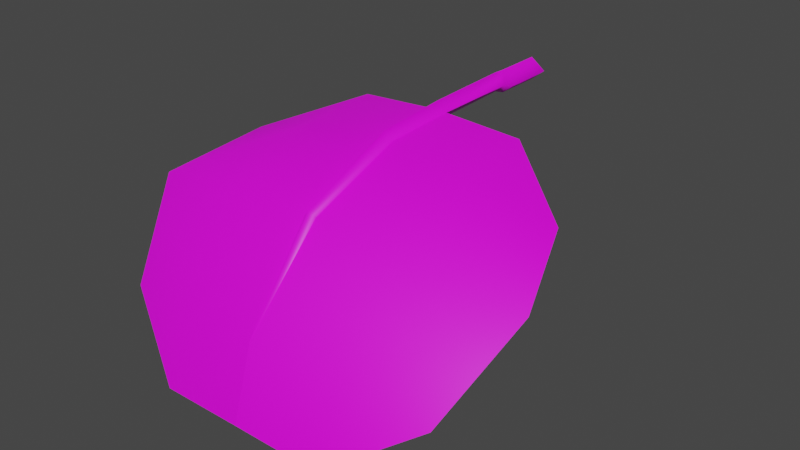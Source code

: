 # Source: fe_flatleaf_02_08.blend  (saved by Blender 3.0.42; exported with 4.5.12 LTS)
import bpy
from mathutils import Matrix  # noqa: F401  (used for matrix-valued properties, if any)

bpy.ops.wm.read_factory_settings(use_empty=True)
scene = bpy.context.scene
scene.name = 'Scene'

# ---- collections
col_collection = bpy.data.collections.new('Collection'); scene.collection.children.link(col_collection)

# ---- images (referenced by path relative to the original .blend; pixels are not part of the script)
import os
ASSET_DIR = os.environ.get("B2B_ASSET_DIR", "")  # directory of the original .blend (textures are referenced by path, not embedded)
HERE = os.path.dirname(os.path.abspath(__file__))  # packed textures are extracted next to this script under _unpacked/

def load_image(name, relpath, width, height, colorspace="sRGB"):
    """Load a texture the original file referenced (path relative to the .blend, or extracted next to this script)."""
    p = next((c for c in (os.path.join(HERE, relpath), os.path.join(ASSET_DIR, relpath)) if relpath and os.path.exists(c)), "")
    if p:
        img = bpy.data.images.load(p, check_existing=True)
        img.name = name
    else:  # same state as the original file: an image datablock whose file is absent (Cycles renders it pink)
        img = bpy.data.images.new(name, width, height)
        img.source = "FILE"
        img.filepath = "//" + (relpath or name)
    img.colorspace_settings.name = colorspace
    return img
img_fe_flatleaf_02__tintmask_rw4_dds_001 = load_image('FE_flatleaf_02__tintMask.rw4.dds.001', 'FE_flatleaf_02__tintMask.rw4.dds', 1024, 1024, 'sRGB')

# ---- materials (node trees are filled in below, after node groups)
mat_material_001 = bpy.data.materials.new('Material.001')
mat_material_001.use_transparent_shadow = False

# ---- material node trees
mat_material_001.use_nodes = True; mat_material_001.node_tree.nodes.clear()
_N = mat_material_001.node_tree.nodes; _L = mat_material_001.node_tree.links
n0 = _N.new('ShaderNodeBsdfPrincipled'); n0.name = 'Principled BSDF'; n0.location = (10, 300)
n0.distribution = 'GGX'
n0.subsurface_method = 'RANDOM_WALK_SKIN'
n0.inputs[3].default_value = 1.45
n0.inputs[27].default_value = (0.0, 0.0, 0.0, 1.0)
n0.inputs[28].default_value = 1.0
n1 = _N.new('ShaderNodeOutputMaterial'); n1.name = 'Material Output'; n1.location = (300, 300)
n2 = _N.new('ShaderNodeTexImage'); n2.name = 'Image Texture'; n2.location = (-280, 280)
n2.image = img_fe_flatleaf_02__tintmask_rw4_dds_001
_L.new(n0.outputs[0], n1.inputs[0])
_L.new(n2.outputs[0], n0.inputs[0])
n1.is_active_output = True

# ---- world
world_world = bpy.data.worlds.new('World'); scene.world = world_world
world_world.use_nodes = True; world_world.node_tree.nodes.clear()
_N = world_world.node_tree.nodes; _L = world_world.node_tree.links
n0 = _N.new('ShaderNodeOutputWorld'); n0.name = 'World Output'; n0.location = (300, 300)
n1 = _N.new('ShaderNodeBackground'); n1.name = 'Background'; n1.location = (10, 300)
n1.inputs[0].default_value = (0.05088, 0.05088, 0.05088, 1.0)
_L.new(n1.outputs[0], n0.inputs[0])
n0.is_active_output = True
world_world.color = (0.05088, 0.05088, 0.05088)
world_world.use_sun_shadow = False
world_world.sun_shadow_jitter_overblur = 0.0

# ---- meshes
me_fe_starter3_sp1_gmdl_005 = bpy.data.meshes.new('FE_starter3_Sp1.gmdl.005')
me_fe_starter3_sp1_gmdl_005.from_pydata([(-0.4017, -0.5763, -0.01701), (-0.4012, -0.9112, -0.05598), (-0.7914, -0.8732, -0.1828), (-0.05044, -0.5772, 0.005081), (0.007077, -0.9162, -0.03931), (-0.0009974, -0.5698, -0.04088), (0.04368, -0.5771, 0.005019), (0.4182, -0.5767, -0.01598), (0.4186, -0.9109, -0.05652), (0.8082, -0.875, -0.1751), (-0.4356, -1.353, -0.2191), (-0.9507, -1.295, -0.309), (0.00633, -1.359, -0.2103), (0.4543, -1.352, -0.2197), (0.9688, -1.3, -0.3013), (-0.4008, -1.703, -0.6122), (-0.7909, -1.63, -0.6814), (0.002792, -1.717, -0.5999), (0.419, -1.703, -0.6127), (0.8086, -1.636, -0.6762), (-0.4009, -1.824, -0.9376), (0.0003916, -1.832, -0.9269), (0.4189, -1.824, -0.9381), (-0.4009, -1.824, -0.9376), (-0.4008, -1.712, -0.6041), (-0.7909, -1.63, -0.6814), (0.0003916, -1.832, -0.9269), (0.002826, -1.729, -0.5886), (0.0003916, -1.832, -0.9269), (0.4189, -1.824, -0.9381), (0.4191, -1.711, -0.605), (0.002826, -1.729, -0.5886), (0.8086, -1.636, -0.6762), (-0.4356, -1.359, -0.2091), (-0.9507, -1.295, -0.309), (-0.02693, -1.37, -0.1939), (0.002826, -1.729, -0.5886), (0.000414, -1.386, -0.1679), (-0.02693, -1.37, -0.1939), (0.026, -1.37, -0.1939), (0.4543, -1.359, -0.2101), (0.026, -1.37, -0.1939), (0.9688, -1.3, -0.3013), (-0.4012, -0.9146, -0.04465), (-0.7914, -0.8732, -0.1828), (-0.04239, -0.9226, -0.01752), (-0.0002459, -0.9354, 0.02234), (-0.04239, -0.9226, -0.01752), (0.03555, -0.9226, -0.01758), (0.4186, -0.9141, -0.04565), (0.03555, -0.9226, -0.01758), (0.8082, -0.875, -0.1751), (-0.4017, -0.5763, -0.01701), (-0.05044, -0.5772, 0.005081), (-0.0008715, -0.5843, 0.05098), (-0.05044, -0.5772, 0.005081), (0.04368, -0.5771, 0.005019), (0.4182, -0.5767, -0.01598), (0.04368, -0.5771, 0.005019), (-0.001698, -0.1606, 0.06208), (-0.05819, -0.1502, 0.01634), (-0.001807, -0.1514, -0.03057), (0.05293, -0.1592, 0.01544), (-0.000924, -0.1044, 0.05949), (-0.07412, -0.09308, 0.004741), (-0.001055, -0.09338, -0.05121), (0.06734, -0.1021, 0.003817), (-0.000924, -0.1044, 0.05949), (-0.001055, -0.09338, -0.05121), (-0.001201, 0.1353, 0.05949), (-0.07492, 0.1405, 0.004192), (-0.001332, 0.1463, -0.05121), (0.06759, 0.1407, 0.004098), (-0.001201, 0.1353, 0.05949), (-0.001332, 0.1463, -0.05121)], [], [(0, 1, 2), (1, 0, 4), (0, 3, 4), (3, 5, 4), (5, 6, 4), (8, 4, 7), (6, 7, 4), (7, 9, 8), (10, 11, 1), (1, 11, 2), (4, 12, 1), (12, 10, 1), (8, 13, 4), (13, 12, 4), (9, 14, 8), (14, 13, 8), (10, 15, 11), (15, 16, 11), (17, 15, 12), (12, 15, 10), (18, 17, 13), (13, 17, 12), (19, 18, 14), (14, 18, 13), (16, 15, 20), (17, 21, 15), (15, 21, 20), (17, 18, 21), (18, 22, 21), (18, 19, 22), (23, 24, 25), (27, 24, 26), (23, 26, 24), (29, 30, 28), (28, 30, 31), (29, 32, 30), (33, 34, 24), (24, 34, 25), (27, 35, 24), (35, 33, 24), (36, 37, 38), (36, 39, 37), (30, 40, 31), (40, 41, 31), (40, 30, 42), (42, 30, 32), (33, 43, 34), (43, 44, 34), (35, 45, 33), (45, 43, 33), (46, 47, 37), (37, 47, 38), (39, 48, 37), (48, 46, 37), (49, 50, 40), (40, 50, 41), (51, 49, 42), (49, 40, 42), (44, 43, 52), (45, 53, 43), (43, 53, 52), (54, 55, 46), (47, 46, 55), (54, 46, 56), (46, 48, 56), (50, 49, 58), (49, 57, 58), (49, 51, 57), (60, 55, 59), (55, 54, 59), (60, 61, 3), (5, 3, 61), (54, 56, 59), (56, 62, 59), (5, 61, 6), (6, 61, 62), (64, 60, 63), (60, 59, 63), (64, 65, 60), (61, 60, 65), (66, 67, 62), (59, 62, 67), (66, 62, 68), (62, 61, 68), (63, 69, 64), (64, 69, 70), (71, 65, 70), (65, 64, 70), (72, 73, 66), (67, 66, 73), (66, 68, 72), (68, 74, 72)])
me_fe_starter3_sp1_gmdl_005.polygons.foreach_set('use_smooth', [True] * 92)
_uv = me_fe_starter3_sp1_gmdl_005.uv_layers.new(name='UVMap')
_uv.uv.foreach_set('vector', [0.3167, 0.1466, 0.3121, 0.2947, 0.128, 0.2947, 0.3121, 0.2947, 0.3167, 0.1466, 0.5143, 0.2948, 0.3167, 0.1466, 0.4766, 0.1467, 0.5143, 0.2948, 0.4766, 0.1467, 0.5008, 0.1466, 0.5143, 0.2948, 0.5008, 0.1466, 0.5234, 0.1467, 0.5143, 0.2948, 0.6994, 0.2947, 0.5143, 0.2948, 0.6948, 0.1466, 0.5234, 0.1467, 0.6948, 0.1466, 0.5143, 0.2948, 0.6948, 0.1466, 0.8836, 0.2947, 0.6994, 0.2947, 0.2825, 0.5695, 0.05335, 0.5695, 0.3121, 0.2947, 0.3121, 0.2947, 0.05335, 0.5695, 0.128, 0.2947, 0.5143, 0.2948, 0.5151, 0.5695, 0.3121, 0.2947, 0.5151, 0.5695, 0.2825, 0.5695, 0.3121, 0.2947, 0.6994, 0.2947, 0.7376, 0.5695, 0.5143, 0.2948, 0.7376, 0.5695, 0.5151, 0.5695, 0.5143, 0.2948, 0.8836, 0.2947, 0.9582, 0.5695, 0.6994, 0.2947, 0.9582, 0.5695, 0.7376, 0.5695, 0.6994, 0.2947, 0.2825, 0.5695, 0.3168, 0.8443, 0.05335, 0.5695, 0.3168, 0.8443, 0.137, 0.8443, 0.05335, 0.5695, 0.514, 0.8442, 0.3168, 0.8443, 0.5151, 0.5695, 0.5151, 0.5695, 0.3168, 0.8443, 0.2825, 0.5695, 0.6948, 0.8443, 0.514, 0.8442, 0.7376, 0.5695, 0.7376, 0.5695, 0.514, 0.8442, 0.5151, 0.5695, 0.8745, 0.8443, 0.6948, 0.8443, 0.9582, 0.5695, 0.9582, 0.5695, 0.6948, 0.8443, 0.7376, 0.5695, 0.137, 0.8443, 0.3168, 0.8443, 0.3363, 0.9817, 0.514, 0.8442, 0.5115, 0.9816, 0.3168, 0.8443, 0.3168, 0.8443, 0.5115, 0.9816, 0.3363, 0.9817, 0.514, 0.8442, 0.6948, 0.8443, 0.5115, 0.9816, 0.6948, 0.8443, 0.6752, 0.9817, 0.5115, 0.9816, 0.6948, 0.8443, 0.8745, 0.8443, 0.6752, 0.9817, 0.3363, 0.9817, 0.3168, 0.8443, 0.137, 0.8443, 0.514, 0.8442, 0.3168, 0.8443, 0.5115, 0.9816, 0.3363, 0.9817, 0.5115, 0.9816, 0.3168, 0.8443, 0.6752, 0.9817, 0.6948, 0.8443, 0.5115, 0.9816, 0.5115, 0.9816, 0.6948, 0.8443, 0.514, 0.8442, 0.6752, 0.9817, 0.8745, 0.8443, 0.6948, 0.8443, 0.2825, 0.5695, 0.05335, 0.5695, 0.3168, 0.8443, 0.3168, 0.8443, 0.05335, 0.5695, 0.137, 0.8443, 0.514, 0.8442, 0.5019, 0.5695, 0.3168, 0.8443, 0.5019, 0.5695, 0.2825, 0.5695, 0.3168, 0.8443, 0.514, 0.8442, 0.5127, 0.5695, 0.5019, 0.5695, 0.514, 0.8442, 0.5229, 0.5695, 0.5127, 0.5695, 0.6948, 0.8443, 0.7376, 0.5695, 0.514, 0.8442, 0.7376, 0.5695, 0.5229, 0.5695, 0.514, 0.8442, 0.7376, 0.5695, 0.6948, 0.8443, 0.9582, 0.5695, 0.9582, 0.5695, 0.6948, 0.8443, 0.8745, 0.8443, 0.2825, 0.5695, 0.3121, 0.2947, 0.05335, 0.5695, 0.3121, 0.2947, 0.128, 0.2947, 0.05335, 0.5695, 0.5019, 0.5695, 0.4966, 0.2948, 0.2825, 0.5695, 0.4966, 0.2948, 0.3121, 0.2947, 0.2825, 0.5695, 0.5112, 0.2951, 0.4966, 0.2948, 0.5127, 0.5695, 0.5127, 0.5695, 0.4966, 0.2948, 0.5019, 0.5695, 0.5229, 0.5695, 0.5231, 0.2948, 0.5127, 0.5695, 0.5231, 0.2948, 0.5112, 0.2951, 0.5127, 0.5695, 0.6994, 0.2947, 0.5231, 0.2948, 0.7376, 0.5695, 0.7376, 0.5695, 0.5231, 0.2948, 0.5229, 0.5695, 0.8836, 0.2947, 0.6994, 0.2947, 0.9582, 0.5695, 0.6994, 0.2947, 0.7376, 0.5695, 0.9582, 0.5695, 0.128, 0.2947, 0.3121, 0.2947, 0.3167, 0.1466, 0.4966, 0.2948, 0.4766, 0.1467, 0.3121, 0.2947, 0.3121, 0.2947, 0.4766, 0.1467, 0.3167, 0.1466, 0.5008, 0.1466, 0.4766, 0.1467, 0.5112, 0.2951, 0.4966, 0.2948, 0.5112, 0.2951, 0.4766, 0.1467, 0.5008, 0.1466, 0.5112, 0.2951, 0.5234, 0.1467, 0.5112, 0.2951, 0.5231, 0.2948, 0.5234, 0.1467, 0.5231, 0.2948, 0.6994, 0.2947, 0.5234, 0.1467, 0.6994, 0.2947, 0.6948, 0.1466, 0.5234, 0.1467, 0.6994, 0.2947, 0.8836, 0.2947, 0.6948, 0.1466, 0.4766, 0.09921, 0.4766, 0.1467, 0.5007, 0.09909, 0.4766, 0.1467, 0.5008, 0.1466, 0.5007, 0.09909, 0.4766, 0.09921, 0.5007, 0.09909, 0.4766, 0.1467, 0.5008, 0.1466, 0.4766, 0.1467, 0.5007, 0.09909, 0.5008, 0.1466, 0.5234, 0.1467, 0.5007, 0.09909, 0.5234, 0.1467, 0.5234, 0.09914, 0.5007, 0.09909, 0.5008, 0.1466, 0.5007, 0.09909, 0.5234, 0.1467, 0.5234, 0.1467, 0.5007, 0.09909, 0.5234, 0.09914, 0.4766, 0.07826, 0.4766, 0.09921, 0.501, 0.07814, 0.4766, 0.09921, 0.5007, 0.09909, 0.501, 0.07814, 0.4766, 0.07826, 0.501, 0.07814, 0.4766, 0.09921, 0.5007, 0.09909, 0.4766, 0.09921, 0.501, 0.07814, 0.5234, 0.0782, 0.501, 0.07814, 0.5234, 0.09914, 0.5007, 0.09909, 0.5234, 0.09914, 0.501, 0.07814, 0.5234, 0.0782, 0.5234, 0.09914, 0.501, 0.07814, 0.5234, 0.09914, 0.5007, 0.09909, 0.501, 0.07814, 0.501, 0.07814, 0.5009, 0.04121, 0.4766, 0.07826, 0.4766, 0.07826, 0.5009, 0.04121, 0.4766, 0.04133, 0.5009, 0.04121, 0.501, 0.07814, 0.4766, 0.04133, 0.501, 0.07814, 0.4766, 0.07826, 0.4766, 0.04133, 0.5234, 0.04126, 0.5009, 0.04121, 0.5234, 0.0782, 0.501, 0.07814, 0.5234, 0.0782, 0.5009, 0.04121, 0.5234, 0.0782, 0.501, 0.07814, 0.5234, 0.04126, 0.501, 0.07814, 0.5009, 0.04121, 0.5234, 0.04126])
me_fe_starter3_sp1_gmdl_005.materials.append(mat_material_001)
me_fe_starter3_sp1_gmdl_005.use_remesh_fix_poles = True
me_fe_starter3_sp1_gmdl_005.use_remesh_preserve_attributes = False
me_fe_starter3_sp1_gmdl_005.update()
arm_armature = bpy.data.armatures.new('Armature')  # bones are not reproduced

# ---- objects
ob_armature = bpy.data.objects.new('Armature', arm_armature)
ob_fe_starter3_sp1_gmdl = bpy.data.objects.new('FE_starter3_Sp1.gmdl', me_fe_starter3_sp1_gmdl_005)

# ---- transforms, parenting, visibility, modifiers, constraints
ob_armature.location = (0.0, 0.0, 0.0)
ob_fe_starter3_sp1_gmdl.parent = ob_armature
ob_fe_starter3_sp1_gmdl.location = (0.0, 0.0, 0.0)
_vg = ob_fe_starter3_sp1_gmdl.vertex_groups.new(name='Bone')
for _i, _w in zip([0, 1, 2, 3, 4, 5, 6, 7, 8, 9, 24, 33, 34, 35, 37, 38, 39, 40, 41, 42, 43, 44, 45, 46, 47, 48, 49, 50, 51, 52, 53, 54, 55, 56, 57, 58, 59, 60, 61, 62, 63, 64, 65, 66, 67, 68, 69, 70, 71, 72, 73, 74], [0.8999, 0.25, 0.25, 0.9, 0.25, 0.8999, 0.8999, 0.8999, 0.2504, 0.2518, 0.0, 0.0, 0.0, 0.0, 0.0, 0.0, 0.0, 0.0, 0.0, 0.0, 0.2502, 0.25, 0.25, 0.2504, 0.25, 0.2511, 0.25, 0.2511, 0.255, 0.8998, 0.9, 0.8996, 0.9, 0.8998, 0.8993, 0.8998, 1.0, 1.0, 1.0, 1.0, 1.0, 1.0, 1.0, 1.0, 1.0, 1.0, 1.0, 0.9634, 0.9823, 1.0, 1.0, 0.9823]): _vg.add([_i], _w, 'REPLACE')
_vg = ob_fe_starter3_sp1_gmdl.vertex_groups.new(name='Bone.001')
for _i, _w in zip([0, 1, 2, 3, 4, 5, 6, 7, 8, 9, 10, 11, 12, 13, 14, 15, 16, 17, 18, 19, 20, 22, 23, 24, 25, 26, 27, 28, 30, 31, 32, 33, 34, 35, 36, 37, 38, 39, 40, 41, 42, 43, 44, 45, 46, 47, 48, 49, 50, 51, 52, 53, 54, 55, 56, 57, 58, 59, 60, 61, 62, 63, 64, 65, 66, 67, 68, 69, 70, 71, 73, 74], [0.1001, 0.75, 0.75, 0.1, 0.75, 0.1001, 0.1001, 0.1001, 0.7496, 0.7482, 0.25, 0.2503, 0.251, 0.2517, 0.2501, 2.057e-05, 0.0002319, 0.0, 1.49e-05, 0.003254, 9.749e-07, 4.517e-07, 0.0, 4.022e-06, 0.0, 0.0, 0.0, 0.0, 2.919e-06, 0.0, 0.001293, 0.2501, 0.2537, 0.2508, 0.0, 0.25, 0.2508, 0.2505, 0.2501, 0.2505, 0.2504, 0.7498, 0.7499, 0.75, 0.7496, 0.75, 0.7489, 0.75, 0.7489, 0.7447, 0.1002, 0.1, 0.1004, 0.1, 0.1002, 0.1007, 0.1002, 0.0, 0.0, 0.0, 0.0, 0.0, 0.0, 0.0, 0.0, 0.0, 0.0, 0.0, 0.03658, 0.01769, 0.0, 0.01769]): _vg.add([_i], _w, 'REPLACE')
_vg = ob_fe_starter3_sp1_gmdl.vertex_groups.new(name='Bone.002')
for _i, _w in zip([0, 1, 2, 3, 4, 5, 6, 7, 8, 9, 10, 11, 12, 13, 14, 15, 16, 17, 18, 19, 20, 21, 22, 23, 24, 25, 27, 29, 30, 31, 32, 33, 34, 35, 36, 37, 38, 39, 40, 41, 42, 43, 44, 45, 46, 47, 48, 49, 50, 51, 52, 53, 54, 55, 56, 57, 58, 59, 60, 61, 62, 63, 64, 65, 66, 67, 68, 69, 70, 71, 72, 73, 74], [0.0, 4.229e-08, 2.13e-06, 0.0, 4.352e-09, 0.0, 0.0, 0.0, 0.0, 1.832e-06, 0.75, 0.7497, 0.749, 0.7483, 0.7499, 0.4988, 0.4998, 0.5, 0.4995, 0.4968, 0.275, 0.0, 0.275, 0.2744, 0.5, 0.5, 0.5, 0.2749, 0.5, 0.5, 0.4987, 0.7499, 0.7463, 0.7492, 0.5, 0.75, 0.7492, 0.7495, 0.7499, 0.7495, 0.7496, 0.0, 1.174e-05, 5.331e-09, 5.951e-08, 5.331e-09, 2.504e-07, 0.0, 2.504e-07, 0.0001317, 8.065e-11, 0.0, 0.0, 0.0, 0.0, 6.242e-05, 0.0, 0.0, 0.0, 0.0, 0.0, 0.0, 0.0, 0.0, 0.0, 0.0, 0.0, 0.0, 0.0, 0.0, 0.0, 0.0, 0.0]): _vg.add([_i], _w, 'REPLACE')
_vg = ob_fe_starter3_sp1_gmdl.vertex_groups.new(name='Bone.003')
for _i, _w in zip([0, 1, 2, 3, 4, 5, 6, 7, 8, 9, 10, 11, 12, 13, 14, 15, 16, 17, 18, 19, 20, 21, 22, 23, 24, 25, 26, 27, 28, 29, 30, 31, 32, 33, 34, 35, 36, 37, 38, 39, 40, 41, 42, 43, 44, 45, 46, 47, 48, 49, 50, 51, 52, 53, 54, 55, 56, 57, 58], [0.0, 9.297e-07, 5.326e-06, 0.0, 2.376e-14, 0.0, 0.0, 0.0, 1.121e-08, 1.863e-09, 9.607e-13, 1.189e-09, 0.0, 3.291e-09, 1.987e-09, 0.5012, 0.5, 0.5, 0.5005, 0.5, 0.725, 1.0, 0.725, 0.7256, 0.5, 0.5, 1.0, 0.5, 1.0, 0.7251, 0.5, 0.5, 0.5, 4.291e-11, 2.184e-08, 0.0, 0.5, 0.0, 0.0, 0.0, 4.234e-12, 0.0, 1.06e-13, 1.274e-06, 7.025e-05, 7.562e-12, 6.136e-08, 7.562e-12, 6.908e-09, 2.544e-11, 6.908e-09, 0.0002225, 2.373e-09, 0.0, 0.0, 0.0, 0.0, 8.268e-10, 0.0]): _vg.add([_i], _w, 'REPLACE')
_m = ob_fe_starter3_sp1_gmdl.modifiers.new('Armature', 'ARMATURE')
_m.object = ob_armature

# ---- collection membership
col_collection.objects.link(ob_armature)
col_collection.objects.link(ob_fe_starter3_sp1_gmdl)

# ---- scene / render settings (as saved in the file)
scene.frame_start = 1; scene.frame_end = 250; scene.frame_set(15)
scene.render.engine = 'BLENDER_EEVEE_NEXT'
scene.cycles.sampling_pattern = 'TABULATED_SOBOL'
scene.cycles.use_light_tree = False
scene.view_settings.view_transform = 'Filmic'
bpy.context.view_layer.update()

# ---- added for rendering (the .blend has no active camera and no usable light): camera, sun
cam_auto = bpy.data.cameras.new('AutoCamera')
cam_auto.lens = 50.0
cam_auto.sensor_width = 36.0
cam_auto.clip_end = 1000.0
ob_auto_camera = bpy.data.objects.new('AutoCamera', cam_auto)
scene.collection.objects.link(ob_auto_camera)
ob_auto_camera.location = (2.72221, -4.09873, 1.73252)
ob_auto_camera.rotation_euler = (1.09748, -7.21219e-08, 0.694738)
scene.camera = ob_auto_camera
light_auto_sun = bpy.data.lights.new('AutoSun', 'SUN')
light_auto_sun.energy = 3.0
light_auto_sun.angle = 0.0523599
ob_auto_sun = bpy.data.objects.new('AutoSun', light_auto_sun)
scene.collection.objects.link(ob_auto_sun)
ob_auto_sun.rotation_euler = (0.872665, 0.174533, 0.523599)
bpy.context.view_layer.update()
